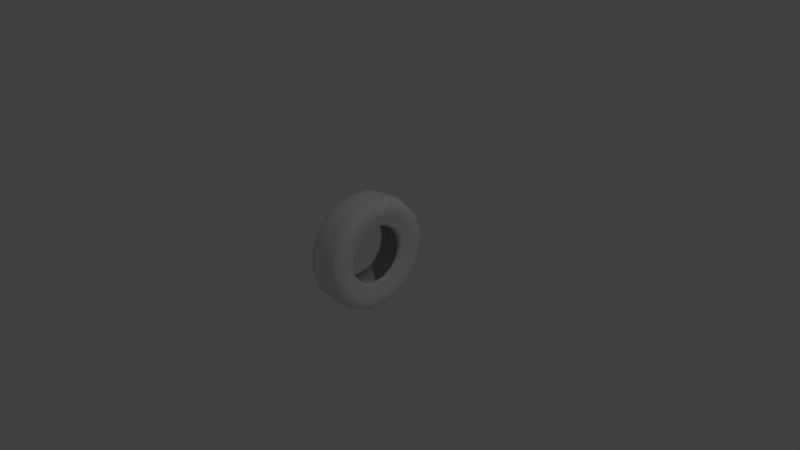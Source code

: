 # Source: Roda_pronta.blend  (saved by Blender 2.79.0; exported with 4.5.12 LTS)
import bpy
from mathutils import Matrix  # noqa: F401  (used for matrix-valued properties, if any)

bpy.ops.wm.read_factory_settings(use_empty=True)
scene = bpy.context.scene
scene.name = 'Scene'

# ---- collections
col_collection_1 = bpy.data.collections.new('Collection 1'); scene.collection.children.link(col_collection_1)

# ---- world
world_world = bpy.data.worlds.new('World'); scene.world = world_world
world_world.color = (0.05088, 0.05088, 0.05088)
world_world.use_sun_shadow = False
world_world.sun_shadow_jitter_overblur = 0.0
world_world.cycles.sampling_method = 'MANUAL'

# ---- cameras
cam_camera = bpy.data.cameras.new('Camera')
cam_camera.clip_end = 100.0
cam_camera.lens = 35.0
cam_camera.sensor_width = 32.0
cam_camera.sensor_height = 18.0
cam_camera.ortho_scale = 7.314
cam_camera.dof.focus_distance = 0.0
cam_camera.dof.aperture_fstop = 128.0

# ---- lights
light_lamp = bpy.data.lights.new('Lamp', 'POINT')
light_lamp.transmission_factor = 0.0
light_lamp.cutoff_distance = 30.0
light_lamp.energy = 100.0
light_lamp.shadow_buffer_clip_start = 1.001
light_lamp.shadow_soft_size = 0.1
light_lamp.shadow_maximum_resolution = 0.006
light_lamp.use_absolute_resolution = True

# ---- meshes
me_plane_001 = bpy.data.meshes.new('Plane.001')
me_plane_001.from_pydata([(-1.0, -1.0, 0.0), (1.0, -1.0, 0.0), (-1.0, 1.0, 0.0), (1.0, 1.0, 0.0)], [], [(0, 1, 3, 2)])
me_plane_001.use_remesh_preserve_volume = False
me_plane_001.use_remesh_preserve_attributes = False
me_plane_001.use_mirror_vertex_groups = False
me_plane_001.update()
me_plane = bpy.data.meshes.new('Plane')
me_plane.from_pydata([(-0.2137, 0.1785, 0.4052), (-0.2074, 0.1785, 0.3851), (-0.1932, 0.1785, 0.3685), (-0.1637, 0.1785, 0.3557), (0.2357, 0.1785, 0.6908), (0.2215, 0.1785, 0.709), (0.1981, 0.1785, 0.7253), (0.161, 0.1785, 0.7385), (0.106, 0.1785, 0.7478), (0.03593, 0.1785, 0.7524), (-0.03918, 0.1785, 0.7524), (-0.1093, 0.1785, 0.7478), (-0.1643, 0.1785, 0.7385), (-0.2013, 0.1785, 0.7253), (-0.2248, 0.1785, 0.709), (-0.239, 0.1785, 0.6908), (-0.2483, 0.1785, 0.6718), (-0.2549, 0.1785, 0.6525), (-0.2591, 0.1785, 0.633), (-0.2611, 0.1785, 0.6134), (-0.2611, 0.1785, 0.5938), (-0.2592, 0.1785, 0.5739), (-0.2555, 0.1785, 0.5531), (-0.2501, 0.1785, 0.5308), (-0.243, 0.1785, 0.5065), (-0.2347, 0.1785, 0.4804), (-0.2263, 0.1785, 0.4539), (-0.2189, 0.1785, 0.4284), (0.1604, 0.1785, 0.3557), (0.1899, 0.1785, 0.3685), (0.2042, 0.1785, 0.3851), (0.2104, 0.1785, 0.4052), (0.2157, 0.1785, 0.4284), (0.223, 0.1785, 0.4539), (0.2314, 0.1785, 0.4804), (0.2397, 0.1785, 0.5065), (0.2469, 0.1785, 0.5308), (0.2523, 0.1785, 0.5531), (0.2559, 0.1785, 0.5739), (0.2578, 0.1785, 0.5938), (0.2578, 0.1785, 0.6134), (0.2558, 0.1785, 0.633), (0.2516, 0.1785, 0.6525), (0.245, 0.1785, 0.6718), (-0.2111, 0.1785, 0.3947), (-0.2018, 0.1785, 0.3764), (-0.1808, 0.1785, 0.3616), (0.2295, 0.1785, 0.7001), (0.2112, 0.1785, 0.7174), (0.1815, 0.1785, 0.7323), (0.07223, 0.1785, 0.7506), (-0.001627, 0.1785, 0.7529), (-0.07548, 0.1785, 0.7506), (-0.1848, 0.1785, 0.7323), (-0.2145, 0.1785, 0.7174), (-0.2328, 0.1785, 0.7001), (-0.2519, 0.1785, 0.6622), (-0.2573, 0.1785, 0.6428), (-0.2603, 0.1785, 0.6232), (-0.2604, 0.1785, 0.584), (-0.2576, 0.1785, 0.5637), (-0.253, 0.1785, 0.5422), (-0.2389, 0.1785, 0.4935), (-0.2304, 0.1785, 0.4671), (-0.2224, 0.1785, 0.4409), (0.1775, 0.1785, 0.3616), (0.1985, 0.1785, 0.3764), (0.2079, 0.1785, 0.3947), (0.2192, 0.1785, 0.4409), (0.2272, 0.1785, 0.4671), (0.2356, 0.1785, 0.4935), (0.2498, 0.1785, 0.5422), (0.2543, 0.1785, 0.5637), (0.2571, 0.1785, 0.584), (0.2571, 0.1785, 0.6232), (0.254, 0.1785, 0.6428), (0.2486, 0.1785, 0.6622), (-0.1539, 0.1785, 0.353), (0.1507, 0.1785, 0.353), (-0.1393, 0.1785, 0.7437), (0.136, 0.1785, 0.7437), (-0.244, 0.1785, 0.6813), (-0.2613, 0.1785, 0.6036), (-0.2468, 0.1785, 0.5189), (-0.216, 0.1785, 0.4164), (0.2127, 0.1785, 0.4164), (0.2435, 0.1785, 0.5189), (0.258, 0.1785, 0.6036), (0.2407, 0.1785, 0.6813)], [(84, 0), (0, 44), (44, 1), (1, 45), (45, 2), (2, 46), (46, 3), (3, 77), (88, 4), (4, 47), (47, 5), (5, 48), (48, 6), (6, 49), (49, 7), (7, 80), (80, 8), (8, 50), (50, 9), (9, 51), (51, 10), (10, 52), (52, 11), (11, 79), (79, 12), (12, 53), (53, 13), (13, 54), (54, 14), (14, 55), (55, 15), (15, 81), (81, 16), (16, 56), (56, 17), (17, 57), (57, 18), (18, 58), (58, 19), (19, 82), (82, 20), (20, 59), (59, 21), (21, 60), (60, 22), (22, 61), (61, 23), (23, 83), (83, 24), (24, 62), (62, 25), (25, 63), (63, 26), (26, 64), (64, 27), (27, 84), (78, 28), (28, 65), (65, 29), (29, 66), (66, 30), (30, 67), (67, 31), (31, 85), (85, 32), (32, 68), (68, 33), (33, 69), (69, 34), (34, 70), (70, 35), (35, 86), (86, 36), (36, 71), (71, 37), (37, 72), (72, 38), (38, 73), (73, 39), (39, 87), (87, 40), (40, 74), (74, 41), (41, 75), (75, 42), (42, 76), (76, 43), (43, 88)], [])
me_plane.use_remesh_preserve_volume = False
me_plane.use_remesh_preserve_attributes = False
me_plane.use_mirror_vertex_groups = False
me_plane.update()

# ---- objects
ob_plane_001 = bpy.data.objects.new('Plane.001', me_plane_001)
ob_plane = bpy.data.objects.new('Plane', me_plane)
ob_lamp = bpy.data.objects.new('Lamp', light_lamp)
ob_camera = bpy.data.objects.new('Camera', cam_camera)

# ---- transforms, parenting, visibility, modifiers, constraints
ob_plane_001.location = (-0.2679, 0.6526, 0.5015)
ob_plane_001.rotation_euler = (1.571, -0.0, -0.0)
ob_plane_001.scale = (0.003684, 0.003684, 0.003684)
ob_plane_001.lineart.crease_threshold = 0.0
ob_plane.location = (-0.03254, -5.359e-09, 0.03989)
ob_plane.lineart.crease_threshold = 0.0
_m = ob_plane.modifiers.new('Screw', 'SCREW')
_m.steps = 48
_m.axis = 'X'
ob_lamp.location = (4.076, 1.005, 5.904)
ob_lamp.rotation_euler = (0.6503, 0.05522, 1.866)
ob_lamp.lock_rotations_4d = False
ob_lamp.empty_display_type = 'ARROWS'
ob_lamp.color = (0.0, 0.0, 0.0, 0.0)
ob_lamp.lineart.crease_threshold = 0.0
ob_camera.location = (7.481, -6.508, 5.344)
ob_camera.rotation_euler = (1.109, 0.0, 0.8149)
ob_camera.lock_rotations_4d = False
ob_camera.empty_display_type = 'ARROWS'
ob_camera.color = (0.0, 0.0, 0.0, 0.0)
ob_camera.display_type = 'WIRE'
ob_camera.lineart.crease_threshold = 0.0

# ---- collection membership
col_collection_1.objects.link(ob_plane_001)
col_collection_1.objects.link(ob_plane)
col_collection_1.objects.link(ob_lamp)
col_collection_1.objects.link(ob_camera)

# ---- scene / render settings (as saved in the file)
scene.camera = ob_camera
scene.frame_start = 1; scene.frame_end = 250; scene.frame_set(0)
scene.render.engine = 'BLENDER_EEVEE_NEXT'
scene.render.resolution_percentage = 50
scene.render.dither_intensity = 0.0
scene.cycles.use_denoising = False
scene.cycles.samples = 128
scene.cycles.sampling_pattern = 'TABULATED_SOBOL'
scene.cycles.use_adaptive_sampling = False
scene.cycles.use_light_tree = False
scene.cycles.blur_glossy = 0.0
scene.cycles.sample_clamp_indirect = 0.0
scene.view_settings.view_transform = 'Standard'
bpy.context.view_layer.update()
